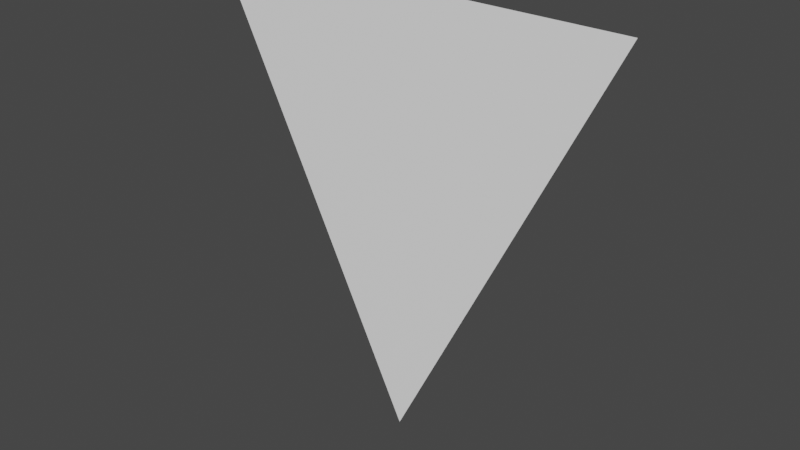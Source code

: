 # Source: poselib_changed_position_rest.blend  (saved by Blender 2.82.7; exported with 4.5.12 LTS)
import bpy
from mathutils import Matrix  # noqa: F401  (used for matrix-valued properties, if any)

bpy.ops.wm.read_factory_settings(use_empty=True)
scene = bpy.context.scene
scene.name = 'Scene'

# ---- collections
col_collection = bpy.data.collections.new('Collection'); scene.collection.children.link(col_collection)

# ---- materials (node trees are filled in below, after node groups)
mat_material = bpy.data.materials.new('Material')
mat_material.use_transparent_shadow = False

# ---- material node trees
mat_material.use_nodes = True; mat_material.node_tree.nodes.clear()
_N = mat_material.node_tree.nodes; _L = mat_material.node_tree.links
n0 = _N.new('ShaderNodeOutputMaterial'); n0.name = 'Material Output'; n0.location = (300, 300)
n1 = _N.new('ShaderNodeBsdfPrincipled'); n1.name = 'Principled BSDF'; n1.location = (10, 300)
n1.distribution = 'GGX'
n1.subsurface_method = 'BURLEY'
n1.inputs[0].default_value = (1.0, 1.0, 1.0, 1.0)
n1.inputs[3].default_value = 1.45
n1.inputs[27].default_value = (0.0, 0.0, 0.0, 1.0)
n1.inputs[28].default_value = 1.0
_L.new(n1.outputs[0], n0.inputs[0])
n0.is_active_output = True

# ---- world
world_world = bpy.data.worlds.new('World'); scene.world = world_world
world_world.use_nodes = True; world_world.node_tree.nodes.clear()
_N = world_world.node_tree.nodes; _L = world_world.node_tree.links
n0 = _N.new('ShaderNodeOutputWorld'); n0.name = 'World Output'; n0.location = (300, 300)
n1 = _N.new('ShaderNodeBackground'); n1.name = 'Background'; n1.location = (10, 300)
n1.inputs[0].default_value = (0.05088, 0.05088, 0.05088, 1.0)
_L.new(n1.outputs[0], n0.inputs[0])
n0.is_active_output = True
world_world.color = (0.05088, 0.05088, 0.05088)
world_world.use_sun_shadow = False
world_world.sun_shadow_jitter_overblur = 0.0

# ---- meshes
me_plane = bpy.data.meshes.new('Plane')
me_plane.from_pydata([(0.0, 0.125, 0.0), (0.5024, 0.125, 1.012), (-0.5003, 0.125, 1.014)], [], [(0, 1, 2)])
_uv = me_plane.uv_layers.new(name='UVMap')
_uv.uv.foreach_set('vector', [0.0, 0.0, 0.0, 0.0, 0.0, 0.0])
me_plane.materials.append(mat_material)
me_plane.use_remesh_fix_poles = True
me_plane.use_remesh_preserve_attributes = False
me_plane.use_mirror_vertex_groups = False
me_plane.update()
arm_armature = bpy.data.armatures.new('Armature')  # bones are not reproduced

# ---- objects
ob_armature = bpy.data.objects.new('Armature', arm_armature)
ob_plane = bpy.data.objects.new('Plane', me_plane)

# ---- transforms, parenting, visibility, modifiers, constraints
ob_armature.location = (0.0, 0.0, 0.0)
ob_armature.lineart.crease_threshold = 0.0
ob_plane.location = (0.0, 0.0, 0.0)
ob_plane.lineart.crease_threshold = 0.0
_vg = ob_plane.vertex_groups.new(name='hand.L')
_vg.add([1], 1.0, 'REPLACE')
_vg = ob_plane.vertex_groups.new(name='hand.R')
for _i, _w in zip([2], [1.0]): _vg.add([_i], _w, 'REPLACE')
_vg = ob_plane.vertex_groups.new(name='hips')
for _i, _w in zip([0], [1.0]): _vg.add([_i], _w, 'REPLACE')
_m = ob_plane.modifiers.new('Armature', 'ARMATURE')
_m.object = ob_armature

# ---- collection membership
col_collection.objects.link(ob_armature)
col_collection.objects.link(ob_plane)

# ---- scene / render settings (as saved in the file)
scene.frame_start = 1; scene.frame_end = 250; scene.frame_set(1)
scene.render.engine = 'BLENDER_EEVEE_NEXT'
scene.cycles.use_denoising = False
scene.cycles.samples = 128
scene.cycles.sampling_pattern = 'TABULATED_SOBOL'
scene.cycles.use_adaptive_sampling = False
scene.cycles.use_light_tree = False
scene.view_settings.view_transform = 'Filmic'
bpy.context.view_layer.update()

# ---- added for rendering (the .blend has no active camera and no usable light): camera, sun
cam_auto = bpy.data.cameras.new('AutoCamera')
cam_auto.lens = 50.0
cam_auto.sensor_width = 36.0
cam_auto.clip_end = 1000.0
ob_auto_camera = bpy.data.objects.new('AutoCamera', cam_auto)
scene.collection.objects.link(ob_auto_camera)
ob_auto_camera.location = (1.32061, -1.45848, 1.56279)
ob_auto_camera.rotation_euler = (1.09748, -7.21219e-08, 0.694738)
scene.camera = ob_auto_camera
light_auto_sun = bpy.data.lights.new('AutoSun', 'SUN')
light_auto_sun.energy = 3.0
light_auto_sun.angle = 0.0523599
ob_auto_sun = bpy.data.objects.new('AutoSun', light_auto_sun)
scene.collection.objects.link(ob_auto_sun)
ob_auto_sun.rotation_euler = (0.872665, 0.174533, 0.523599)
bpy.context.view_layer.update()
